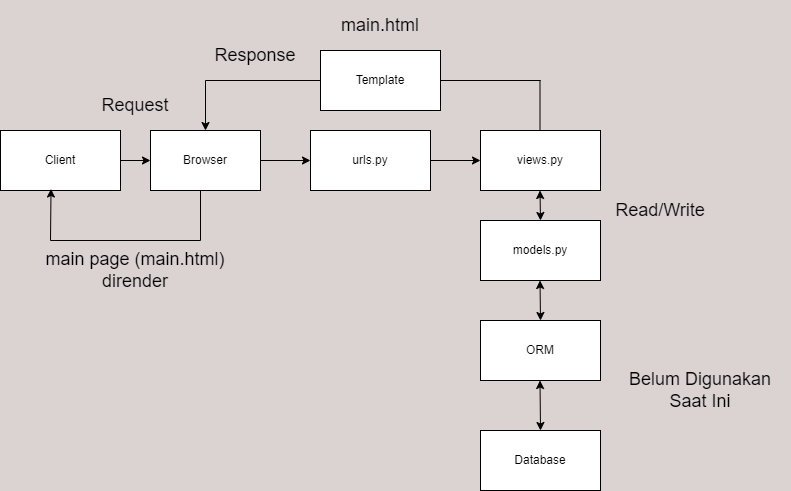

The diagram above was exported from draw.io. Its source (the exported page's mxGraphModel, read from the mxfile embedded in the PNG):
<mxGraphModel dx="1122" dy="696" grid="1" gridSize="10" guides="1" tooltips="1" connect="1" arrows="1" fold="1" page="0" pageScale="1" pageWidth="850" pageHeight="1100" background="#DBD2D2" math="0" shadow="0">
  <root>
    <mxCell id="0" />
    <mxCell id="1" parent="0" />
    <mxCell id="9AvSc0e5J7pS02BvTlA4-5" style="edgeStyle=orthogonalEdgeStyle;rounded=0;orthogonalLoop=1;jettySize=auto;html=1;exitX=1;exitY=0.5;exitDx=0;exitDy=0;" parent="1" source="9AvSc0e5J7pS02BvTlA4-1" target="9AvSc0e5J7pS02BvTlA4-6" edge="1">
      <mxGeometry relative="1" as="geometry">
        <mxPoint x="250" y="200" as="targetPoint" />
      </mxGeometry>
    </mxCell>
    <mxCell id="9AvSc0e5J7pS02BvTlA4-1" value="Client" style="rounded=0;whiteSpace=wrap;html=1;" parent="1" vertex="1">
      <mxGeometry x="40" y="170" width="120" height="60" as="geometry" />
    </mxCell>
    <mxCell id="9AvSc0e5J7pS02BvTlA4-8" style="edgeStyle=orthogonalEdgeStyle;rounded=0;orthogonalLoop=1;jettySize=auto;html=1;exitX=1;exitY=0.5;exitDx=0;exitDy=0;" parent="1" source="9AvSc0e5J7pS02BvTlA4-6" target="9AvSc0e5J7pS02BvTlA4-9" edge="1">
      <mxGeometry relative="1" as="geometry">
        <mxPoint x="340" y="200" as="targetPoint" />
      </mxGeometry>
    </mxCell>
    <mxCell id="9AvSc0e5J7pS02BvTlA4-6" value="Browser" style="rounded=0;whiteSpace=wrap;html=1;" parent="1" vertex="1">
      <mxGeometry x="190" y="170" width="110" height="60" as="geometry" />
    </mxCell>
    <mxCell id="9AvSc0e5J7pS02BvTlA4-10" style="edgeStyle=orthogonalEdgeStyle;rounded=0;orthogonalLoop=1;jettySize=auto;html=1;exitX=1;exitY=0.5;exitDx=0;exitDy=0;" parent="1" source="9AvSc0e5J7pS02BvTlA4-9" target="9AvSc0e5J7pS02BvTlA4-11" edge="1">
      <mxGeometry relative="1" as="geometry">
        <mxPoint x="520" y="200" as="targetPoint" />
      </mxGeometry>
    </mxCell>
    <mxCell id="9AvSc0e5J7pS02BvTlA4-9" value="urls.py" style="rounded=0;whiteSpace=wrap;html=1;" parent="1" vertex="1">
      <mxGeometry x="350" y="170" width="120" height="60" as="geometry" />
    </mxCell>
    <mxCell id="9AvSc0e5J7pS02BvTlA4-11" value="views.py" style="rounded=0;whiteSpace=wrap;html=1;" parent="1" vertex="1">
      <mxGeometry x="520" y="170" width="120" height="60" as="geometry" />
    </mxCell>
    <mxCell id="9AvSc0e5J7pS02BvTlA4-13" value="models.py" style="rounded=0;whiteSpace=wrap;html=1;" parent="1" vertex="1">
      <mxGeometry x="520" y="260" width="120" height="60" as="geometry" />
    </mxCell>
    <mxCell id="9AvSc0e5J7pS02BvTlA4-15" value="ORM" style="rounded=0;whiteSpace=wrap;html=1;" parent="1" vertex="1">
      <mxGeometry x="520" y="360" width="120" height="60" as="geometry" />
    </mxCell>
    <mxCell id="9AvSc0e5J7pS02BvTlA4-17" value="Database" style="rounded=0;whiteSpace=wrap;html=1;" parent="1" vertex="1">
      <mxGeometry x="520" y="470" width="120" height="60" as="geometry" />
    </mxCell>
    <mxCell id="9AvSc0e5J7pS02BvTlA4-18" value="" style="endArrow=classic;startArrow=classic;html=1;rounded=0;exitX=0.5;exitY=0;exitDx=0;exitDy=0;" parent="1" source="9AvSc0e5J7pS02BvTlA4-17" edge="1">
      <mxGeometry width="50" height="50" relative="1" as="geometry">
        <mxPoint x="579.5" y="450" as="sourcePoint" />
        <mxPoint x="579.5" y="420" as="targetPoint" />
      </mxGeometry>
    </mxCell>
    <mxCell id="9AvSc0e5J7pS02BvTlA4-20" value="" style="endArrow=classic;startArrow=classic;html=1;rounded=0;exitX=0.5;exitY=0;exitDx=0;exitDy=0;" parent="1" source="9AvSc0e5J7pS02BvTlA4-15" edge="1">
      <mxGeometry width="50" height="50" relative="1" as="geometry">
        <mxPoint x="580" y="350" as="sourcePoint" />
        <mxPoint x="579.5" y="320" as="targetPoint" />
      </mxGeometry>
    </mxCell>
    <mxCell id="9AvSc0e5J7pS02BvTlA4-21" value="" style="endArrow=classic;startArrow=classic;html=1;rounded=0;exitX=0.5;exitY=0;exitDx=0;exitDy=0;" parent="1" source="9AvSc0e5J7pS02BvTlA4-13" edge="1">
      <mxGeometry width="50" height="50" relative="1" as="geometry">
        <mxPoint x="580" y="250" as="sourcePoint" />
        <mxPoint x="579.5" y="230" as="targetPoint" />
      </mxGeometry>
    </mxCell>
    <mxCell id="8fx6llHiOwdUWRMqOTFW-3" style="edgeStyle=orthogonalEdgeStyle;rounded=0;orthogonalLoop=1;jettySize=auto;html=1;entryX=0.5;entryY=0;entryDx=0;entryDy=0;" parent="1" source="9AvSc0e5J7pS02BvTlA4-22" target="9AvSc0e5J7pS02BvTlA4-6" edge="1">
      <mxGeometry relative="1" as="geometry" />
    </mxCell>
    <mxCell id="9AvSc0e5J7pS02BvTlA4-22" value="Template" style="rounded=0;whiteSpace=wrap;html=1;" parent="1" vertex="1">
      <mxGeometry x="360" y="90" width="120" height="60" as="geometry" />
    </mxCell>
    <mxCell id="8fx6llHiOwdUWRMqOTFW-1" value="" style="endArrow=none;html=1;rounded=0;" parent="1" edge="1">
      <mxGeometry width="50" height="50" relative="1" as="geometry">
        <mxPoint x="579.5" y="170" as="sourcePoint" />
        <mxPoint x="579.5" y="120" as="targetPoint" />
      </mxGeometry>
    </mxCell>
    <mxCell id="8fx6llHiOwdUWRMqOTFW-2" value="" style="endArrow=none;html=1;rounded=0;" parent="1" edge="1">
      <mxGeometry width="50" height="50" relative="1" as="geometry">
        <mxPoint x="480" y="120" as="sourcePoint" />
        <mxPoint x="580" y="120" as="targetPoint" />
      </mxGeometry>
    </mxCell>
    <mxCell id="jq4eQSov0fLK-G6lyy_L-2" value="" style="endArrow=none;html=1;rounded=0;" edge="1" parent="1">
      <mxGeometry width="50" height="50" relative="1" as="geometry">
        <mxPoint x="240" y="280" as="sourcePoint" />
        <mxPoint x="240" y="230" as="targetPoint" />
      </mxGeometry>
    </mxCell>
    <mxCell id="jq4eQSov0fLK-G6lyy_L-3" value="" style="endArrow=none;html=1;rounded=0;" edge="1" parent="1">
      <mxGeometry width="50" height="50" relative="1" as="geometry">
        <mxPoint x="90" y="280" as="sourcePoint" />
        <mxPoint x="240" y="280" as="targetPoint" />
      </mxGeometry>
    </mxCell>
    <mxCell id="jq4eQSov0fLK-G6lyy_L-4" value="" style="endArrow=classic;html=1;rounded=0;entryX=0.421;entryY=0.975;entryDx=0;entryDy=0;entryPerimeter=0;" edge="1" parent="1" target="9AvSc0e5J7pS02BvTlA4-1">
      <mxGeometry width="50" height="50" relative="1" as="geometry">
        <mxPoint x="90" y="280" as="sourcePoint" />
        <mxPoint x="90" y="250" as="targetPoint" />
      </mxGeometry>
    </mxCell>
    <mxCell id="jq4eQSov0fLK-G6lyy_L-7" value="&lt;font style=&quot;font-size: 18px;&quot;&gt;Belum Digunakan&lt;br&gt;Saat Ini&lt;/font&gt;" style="text;strokeColor=none;align=center;fillColor=none;html=1;verticalAlign=middle;whiteSpace=wrap;rounded=0;" vertex="1" parent="1">
      <mxGeometry x="650" y="380" width="180" height="100" as="geometry" />
    </mxCell>
    <mxCell id="jq4eQSov0fLK-G6lyy_L-8" value="&lt;span style=&quot;font-size: 18px;&quot;&gt;Read/Write&lt;/span&gt;" style="text;strokeColor=none;align=center;fillColor=none;html=1;verticalAlign=middle;whiteSpace=wrap;rounded=0;" vertex="1" parent="1">
      <mxGeometry x="610" y="200" width="180" height="100" as="geometry" />
    </mxCell>
    <mxCell id="jq4eQSov0fLK-G6lyy_L-9" value="&lt;span style=&quot;font-size: 18px;&quot;&gt;Request&lt;/span&gt;" style="text;strokeColor=none;align=center;fillColor=none;html=1;verticalAlign=middle;whiteSpace=wrap;rounded=0;" vertex="1" parent="1">
      <mxGeometry x="130" y="120" width="90" height="50" as="geometry" />
    </mxCell>
    <mxCell id="jq4eQSov0fLK-G6lyy_L-10" value="&lt;span style=&quot;font-size: 18px;&quot;&gt;Response&lt;/span&gt;" style="text;strokeColor=none;align=center;fillColor=none;html=1;verticalAlign=middle;whiteSpace=wrap;rounded=0;" vertex="1" parent="1">
      <mxGeometry x="250" y="70" width="90" height="50" as="geometry" />
    </mxCell>
    <mxCell id="jq4eQSov0fLK-G6lyy_L-12" value="&lt;span style=&quot;font-size: 18px;&quot;&gt;main page (main.html)&lt;/span&gt;&lt;div&gt;&lt;span style=&quot;font-size: 18px;&quot;&gt;dirender&lt;/span&gt;&lt;/div&gt;" style="text;strokeColor=none;align=center;fillColor=none;html=1;verticalAlign=middle;whiteSpace=wrap;rounded=0;" vertex="1" parent="1">
      <mxGeometry x="80" y="270" width="190" height="80" as="geometry" />
    </mxCell>
    <mxCell id="jq4eQSov0fLK-G6lyy_L-13" style="edgeStyle=orthogonalEdgeStyle;rounded=0;orthogonalLoop=1;jettySize=auto;html=1;exitX=0.5;exitY=1;exitDx=0;exitDy=0;" edge="1" parent="1" source="jq4eQSov0fLK-G6lyy_L-9" target="jq4eQSov0fLK-G6lyy_L-9">
      <mxGeometry relative="1" as="geometry" />
    </mxCell>
    <mxCell id="jq4eQSov0fLK-G6lyy_L-14" value="&lt;span style=&quot;font-size: 18px;&quot;&gt;main.html&lt;/span&gt;" style="text;strokeColor=none;align=center;fillColor=none;html=1;verticalAlign=middle;whiteSpace=wrap;rounded=0;" vertex="1" parent="1">
      <mxGeometry x="375" y="40" width="90" height="50" as="geometry" />
    </mxCell>
  </root>
</mxGraphModel>